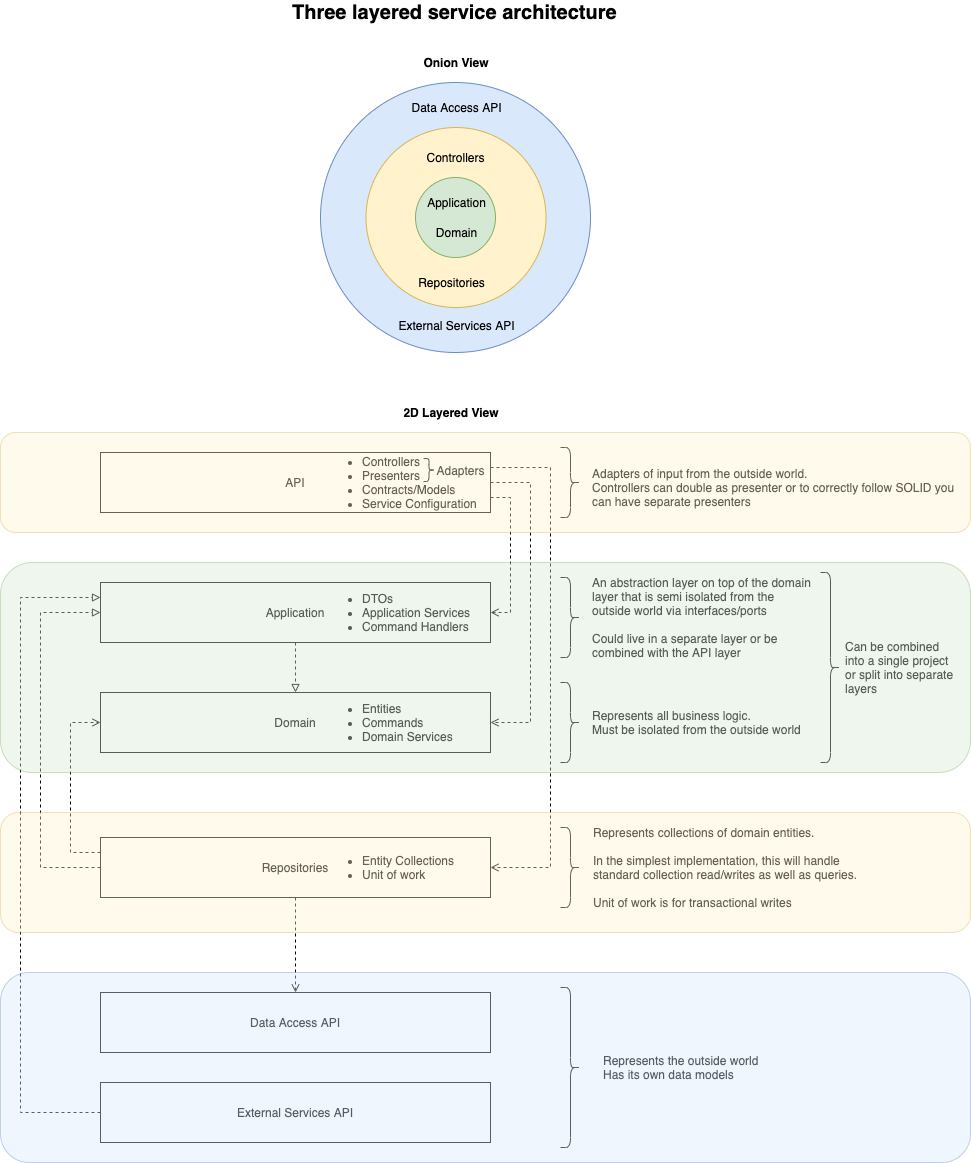

The diagram above was exported from draw.io. Its source (the exported page's mxGraphModel, read from the mxfile embedded in the PNG):
<mxGraphModel dx="1186" dy="1807" grid="1" gridSize="10" guides="1" tooltips="1" connect="1" arrows="1" fold="1" page="1" pageScale="1" pageWidth="850" pageHeight="1100" math="0" shadow="0">
  <root>
    <mxCell id="0" />
    <mxCell id="1" parent="0" />
    <mxCell id="0TVabzfHBMaViX4Cqzp_-69" value="Represents the outside world&lt;br&gt;Has its own data models" style="text;html=1;resizable=0;autosize=1;align=left;verticalAlign=middle;points=[];fillColor=none;strokeColor=none;rounded=0;" parent="1" vertex="1">
      <mxGeometry x="741" y="780" width="170" height="30" as="geometry" />
    </mxCell>
    <mxCell id="0TVabzfHBMaViX4Cqzp_-48" value="" style="ellipse;whiteSpace=wrap;html=1;aspect=fixed;glass=0;align=center;fillColor=#dae8fc;strokeColor=#6c8ebf;" parent="1" vertex="1">
      <mxGeometry x="460" y="-190" width="270" height="270" as="geometry" />
    </mxCell>
    <mxCell id="0TVabzfHBMaViX4Cqzp_-47" value="" style="ellipse;whiteSpace=wrap;html=1;aspect=fixed;glass=0;align=center;fillColor=#fff2cc;strokeColor=#d6b656;" parent="1" vertex="1">
      <mxGeometry x="505.5" y="-145" width="180" height="180" as="geometry" />
    </mxCell>
    <mxCell id="0TVabzfHBMaViX4Cqzp_-1" value="API" style="rounded=0;whiteSpace=wrap;html=1;labelPosition=center;verticalLabelPosition=middle;align=center;verticalAlign=middle;" parent="1" vertex="1">
      <mxGeometry x="240" y="180" width="390" height="60" as="geometry" />
    </mxCell>
    <mxCell id="0TVabzfHBMaViX4Cqzp_-16" style="edgeStyle=orthogonalEdgeStyle;rounded=0;orthogonalLoop=1;jettySize=auto;html=1;entryX=0.5;entryY=0;entryDx=0;entryDy=0;dashed=1;endArrow=block;endFill=0;" parent="1" source="0TVabzfHBMaViX4Cqzp_-2" target="0TVabzfHBMaViX4Cqzp_-12" edge="1">
      <mxGeometry relative="1" as="geometry" />
    </mxCell>
    <mxCell id="0TVabzfHBMaViX4Cqzp_-2" value="Application" style="rounded=0;whiteSpace=wrap;html=1;" parent="1" vertex="1">
      <mxGeometry x="240" y="310" width="390" height="60" as="geometry" />
    </mxCell>
    <mxCell id="0TVabzfHBMaViX4Cqzp_-31" style="edgeStyle=orthogonalEdgeStyle;rounded=0;orthogonalLoop=1;jettySize=auto;html=1;entryX=0;entryY=0.5;entryDx=0;entryDy=0;dashed=1;endArrow=block;endFill=0;" parent="1" source="0TVabzfHBMaViX4Cqzp_-3" target="0TVabzfHBMaViX4Cqzp_-2" edge="1">
      <mxGeometry relative="1" as="geometry">
        <Array as="points">
          <mxPoint x="180" y="595" />
          <mxPoint x="180" y="340" />
        </Array>
      </mxGeometry>
    </mxCell>
    <mxCell id="0TVabzfHBMaViX4Cqzp_-34" style="edgeStyle=orthogonalEdgeStyle;rounded=0;orthogonalLoop=1;jettySize=auto;html=1;entryX=0;entryY=0.5;entryDx=0;entryDy=0;exitX=0;exitY=0.25;exitDx=0;exitDy=0;dashed=1;endArrow=open;endFill=0;" parent="1" source="0TVabzfHBMaViX4Cqzp_-3" target="0TVabzfHBMaViX4Cqzp_-12" edge="1">
      <mxGeometry relative="1" as="geometry">
        <Array as="points">
          <mxPoint x="210" y="580" />
          <mxPoint x="210" y="450" />
        </Array>
      </mxGeometry>
    </mxCell>
    <mxCell id="0TVabzfHBMaViX4Cqzp_-63" style="edgeStyle=orthogonalEdgeStyle;rounded=0;orthogonalLoop=1;jettySize=auto;html=1;exitX=0.5;exitY=1;exitDx=0;exitDy=0;fontSize=20;entryX=0.5;entryY=0;entryDx=0;entryDy=0;dashed=1;endArrow=open;endFill=0;" parent="1" source="0TVabzfHBMaViX4Cqzp_-3" target="0TVabzfHBMaViX4Cqzp_-60" edge="1">
      <mxGeometry relative="1" as="geometry">
        <mxPoint x="410" y="690" as="targetPoint" />
      </mxGeometry>
    </mxCell>
    <mxCell id="0TVabzfHBMaViX4Cqzp_-3" value="Repositories" style="rounded=0;whiteSpace=wrap;html=1;" parent="1" vertex="1">
      <mxGeometry x="240" y="565" width="390" height="60" as="geometry" />
    </mxCell>
    <mxCell id="0TVabzfHBMaViX4Cqzp_-9" value="&lt;ul&gt;&lt;li&gt;DTOs&lt;/li&gt;&lt;li&gt;Application Services&lt;/li&gt;&lt;li&gt;Command Handlers&lt;/li&gt;&lt;/ul&gt;" style="text;html=1;strokeColor=none;fillColor=none;align=left;verticalAlign=middle;whiteSpace=wrap;rounded=0;" parent="1" vertex="1">
      <mxGeometry x="460" y="310" width="170" height="60" as="geometry" />
    </mxCell>
    <mxCell id="0TVabzfHBMaViX4Cqzp_-20" style="edgeStyle=orthogonalEdgeStyle;rounded=0;orthogonalLoop=1;jettySize=auto;html=1;exitX=1;exitY=0.75;exitDx=0;exitDy=0;entryX=1;entryY=0.5;entryDx=0;entryDy=0;dashed=1;endArrow=open;endFill=0;" parent="1" source="0TVabzfHBMaViX4Cqzp_-10" target="0TVabzfHBMaViX4Cqzp_-9" edge="1">
      <mxGeometry relative="1" as="geometry">
        <Array as="points">
          <mxPoint x="650" y="225" />
          <mxPoint x="650" y="340" />
        </Array>
      </mxGeometry>
    </mxCell>
    <mxCell id="0TVabzfHBMaViX4Cqzp_-32" style="edgeStyle=orthogonalEdgeStyle;rounded=0;orthogonalLoop=1;jettySize=auto;html=1;exitX=1;exitY=0.5;exitDx=0;exitDy=0;entryX=1;entryY=0.5;entryDx=0;entryDy=0;dashed=1;endArrow=open;endFill=0;" parent="1" source="0TVabzfHBMaViX4Cqzp_-10" target="0TVabzfHBMaViX4Cqzp_-17" edge="1">
      <mxGeometry relative="1" as="geometry">
        <Array as="points">
          <mxPoint x="670" y="210" />
          <mxPoint x="670" y="450" />
        </Array>
      </mxGeometry>
    </mxCell>
    <mxCell id="0TVabzfHBMaViX4Cqzp_-33" style="edgeStyle=orthogonalEdgeStyle;rounded=0;orthogonalLoop=1;jettySize=auto;html=1;entryX=1;entryY=0.5;entryDx=0;entryDy=0;exitX=1;exitY=0.25;exitDx=0;exitDy=0;dashed=1;endArrow=open;endFill=0;" parent="1" source="0TVabzfHBMaViX4Cqzp_-10" target="0TVabzfHBMaViX4Cqzp_-11" edge="1">
      <mxGeometry relative="1" as="geometry">
        <Array as="points">
          <mxPoint x="690" y="195" />
          <mxPoint x="690" y="595" />
        </Array>
      </mxGeometry>
    </mxCell>
    <mxCell id="0TVabzfHBMaViX4Cqzp_-10" value="&lt;ul&gt;&lt;li&gt;Controllers&lt;/li&gt;&lt;li&gt;Presenters&lt;/li&gt;&lt;li&gt;Contracts/Models&lt;/li&gt;&lt;li&gt;Service Configuration&lt;/li&gt;&lt;/ul&gt;" style="text;html=1;strokeColor=none;fillColor=none;align=left;verticalAlign=middle;whiteSpace=wrap;rounded=0;" parent="1" vertex="1">
      <mxGeometry x="460" y="180" width="170" height="60" as="geometry" />
    </mxCell>
    <mxCell id="0TVabzfHBMaViX4Cqzp_-11" value="&lt;ul&gt;&lt;li&gt;Entity Collections&lt;/li&gt;&lt;li&gt;Unit of work&lt;/li&gt;&lt;/ul&gt;" style="text;html=1;strokeColor=none;fillColor=none;align=left;verticalAlign=middle;whiteSpace=wrap;rounded=0;" parent="1" vertex="1">
      <mxGeometry x="460" y="565" width="170" height="60" as="geometry" />
    </mxCell>
    <mxCell id="0TVabzfHBMaViX4Cqzp_-12" value="Domain" style="rounded=0;whiteSpace=wrap;html=1;" parent="1" vertex="1">
      <mxGeometry x="240" y="420" width="390" height="60" as="geometry" />
    </mxCell>
    <mxCell id="0TVabzfHBMaViX4Cqzp_-17" value="&lt;ul&gt;&lt;li&gt;Entities&lt;/li&gt;&lt;li&gt;Commands&lt;/li&gt;&lt;li&gt;Domain Services&lt;/li&gt;&lt;/ul&gt;" style="text;html=1;strokeColor=none;fillColor=none;align=left;verticalAlign=middle;whiteSpace=wrap;rounded=0;" parent="1" vertex="1">
      <mxGeometry x="460" y="420" width="170" height="60" as="geometry" />
    </mxCell>
    <mxCell id="0TVabzfHBMaViX4Cqzp_-21" value="Three layered service architecture" style="text;html=1;strokeColor=none;fillColor=none;align=left;verticalAlign=middle;whiteSpace=wrap;rounded=0;fontStyle=1;fontSize=20;" parent="1" vertex="1">
      <mxGeometry x="430" y="-270" width="340" height="20" as="geometry" />
    </mxCell>
    <mxCell id="0TVabzfHBMaViX4Cqzp_-22" value="" style="shape=curlyBracket;whiteSpace=wrap;html=1;rounded=1;align=left;rotation=-180;" parent="1" vertex="1">
      <mxGeometry x="960" y="300" width="20" height="190" as="geometry" />
    </mxCell>
    <mxCell id="0TVabzfHBMaViX4Cqzp_-23" value="Can be combined&lt;br&gt;into a single project&lt;br&gt;or split into separate&lt;br&gt;layers" style="text;html=1;resizable=0;autosize=1;align=left;verticalAlign=middle;points=[];fillColor=none;strokeColor=none;rounded=0;" parent="1" vertex="1">
      <mxGeometry x="983" y="365" width="120" height="60" as="geometry" />
    </mxCell>
    <mxCell id="0TVabzfHBMaViX4Cqzp_-24" value="" style="shape=curlyBracket;whiteSpace=wrap;html=1;rounded=1;align=left;rotation=-180;" parent="1" vertex="1">
      <mxGeometry x="700" y="410" width="20" height="80" as="geometry" />
    </mxCell>
    <mxCell id="0TVabzfHBMaViX4Cqzp_-25" value="Represents all business logic.&lt;br&gt;Must be isolated from the outside world" style="text;html=1;resizable=0;autosize=1;align=left;verticalAlign=middle;points=[];fillColor=none;strokeColor=none;rounded=0;" parent="1" vertex="1">
      <mxGeometry x="730" y="435" width="220" height="30" as="geometry" />
    </mxCell>
    <mxCell id="0TVabzfHBMaViX4Cqzp_-26" value="" style="shape=curlyBracket;whiteSpace=wrap;html=1;rounded=1;align=left;rotation=-180;size=0.5;" parent="1" vertex="1">
      <mxGeometry x="700" y="555" width="20" height="80" as="geometry" />
    </mxCell>
    <mxCell id="0TVabzfHBMaViX4Cqzp_-27" value="Represents collections of domain entities.&lt;br&gt;&lt;br&gt;In the simplest implementation, this will handle&lt;br&gt;standard collection read/writes as well as queries.&lt;br&gt;&lt;br&gt;Unit of work is for transactional writes" style="text;html=1;resizable=0;autosize=1;align=left;verticalAlign=middle;points=[];fillColor=none;strokeColor=none;rounded=0;" parent="1" vertex="1">
      <mxGeometry x="731" y="550" width="280" height="90" as="geometry" />
    </mxCell>
    <mxCell id="0TVabzfHBMaViX4Cqzp_-28" value="" style="shape=curlyBracket;whiteSpace=wrap;html=1;rounded=1;align=left;rotation=-180;" parent="1" vertex="1">
      <mxGeometry x="700" y="305" width="20" height="80" as="geometry" />
    </mxCell>
    <mxCell id="0TVabzfHBMaViX4Cqzp_-29" value="An abstraction layer on top of the domain&lt;br&gt;layer that is semi isolated from the&lt;br&gt;outside world via interfaces/ports&lt;br&gt;&lt;br&gt;Could live in a separate layer or be&lt;br&gt;combined with the API layer" style="text;html=1;resizable=0;autosize=1;align=left;verticalAlign=middle;points=[];fillColor=none;strokeColor=none;rounded=0;" parent="1" vertex="1">
      <mxGeometry x="730" y="300" width="230" height="90" as="geometry" />
    </mxCell>
    <mxCell id="0TVabzfHBMaViX4Cqzp_-35" value="" style="shape=curlyBracket;whiteSpace=wrap;html=1;rounded=1;align=left;rotation=-180;" parent="1" vertex="1">
      <mxGeometry x="700" y="175" width="20" height="70" as="geometry" />
    </mxCell>
    <mxCell id="0TVabzfHBMaViX4Cqzp_-36" value="Adapters of input from the outside world.&lt;br&gt;Controllers can double as presenter or to correctly follow SOLID you&lt;br&gt;can have separate presenters" style="text;html=1;resizable=0;autosize=1;align=left;verticalAlign=middle;points=[];fillColor=none;strokeColor=none;rounded=0;" parent="1" vertex="1">
      <mxGeometry x="730" y="190" width="380" height="50" as="geometry" />
    </mxCell>
    <mxCell id="0TVabzfHBMaViX4Cqzp_-37" value="" style="shape=curlyBracket;whiteSpace=wrap;html=1;rounded=1;align=left;rotation=-180;size=0.5;" parent="1" vertex="1">
      <mxGeometry x="563" y="186" width="11" height="23" as="geometry" />
    </mxCell>
    <mxCell id="0TVabzfHBMaViX4Cqzp_-38" value="Adapters" style="text;html=1;resizable=0;autosize=1;align=center;verticalAlign=middle;points=[];fillColor=none;strokeColor=none;rounded=0;" parent="1" vertex="1">
      <mxGeometry x="570" y="187.5" width="60" height="20" as="geometry" />
    </mxCell>
    <mxCell id="0TVabzfHBMaViX4Cqzp_-46" value="" style="ellipse;whiteSpace=wrap;html=1;aspect=fixed;glass=0;align=center;fillColor=#d5e8d4;strokeColor=#82b366;" parent="1" vertex="1">
      <mxGeometry x="555" y="-95" width="80" height="80" as="geometry" />
    </mxCell>
    <mxCell id="0TVabzfHBMaViX4Cqzp_-49" value="Application" style="text;html=1;resizable=0;autosize=1;align=center;verticalAlign=middle;points=[];fillColor=none;strokeColor=none;rounded=0;glass=0;opacity=50;" parent="1" vertex="1">
      <mxGeometry x="560.5" y="-80" width="70" height="20" as="geometry" />
    </mxCell>
    <mxCell id="0TVabzfHBMaViX4Cqzp_-50" value="Controllers" style="text;html=1;resizable=0;autosize=1;align=center;verticalAlign=middle;points=[];fillColor=none;strokeColor=none;rounded=0;glass=0;opacity=50;" parent="1" vertex="1">
      <mxGeometry x="560" y="-125" width="70" height="20" as="geometry" />
    </mxCell>
    <mxCell id="0TVabzfHBMaViX4Cqzp_-52" value="Repositories" style="text;html=1;resizable=0;autosize=1;align=center;verticalAlign=middle;points=[];fillColor=none;strokeColor=none;rounded=0;glass=0;opacity=50;" parent="1" vertex="1">
      <mxGeometry x="550.5" width="80" height="20" as="geometry" />
    </mxCell>
    <mxCell id="0TVabzfHBMaViX4Cqzp_-53" value="Data Access API" style="text;html=1;resizable=0;autosize=1;align=center;verticalAlign=middle;points=[];fillColor=none;strokeColor=none;rounded=0;glass=0;opacity=50;" parent="1" vertex="1">
      <mxGeometry x="545.5" y="-175" width="100" height="20" as="geometry" />
    </mxCell>
    <mxCell id="0TVabzfHBMaViX4Cqzp_-55" value="Domain" style="text;html=1;resizable=0;autosize=1;align=center;verticalAlign=middle;points=[];fillColor=none;strokeColor=none;rounded=0;glass=0;opacity=50;" parent="1" vertex="1">
      <mxGeometry x="565.5" y="-50" width="60" height="20" as="geometry" />
    </mxCell>
    <mxCell id="0TVabzfHBMaViX4Cqzp_-56" value="External Services API" style="text;html=1;resizable=0;autosize=1;align=center;verticalAlign=middle;points=[];fillColor=none;strokeColor=none;rounded=0;glass=0;opacity=50;" parent="1" vertex="1">
      <mxGeometry x="530.5" y="43" width="130" height="20" as="geometry" />
    </mxCell>
    <mxCell id="0TVabzfHBMaViX4Cqzp_-57" value="Onion View" style="text;html=1;strokeColor=none;fillColor=none;align=center;verticalAlign=middle;whiteSpace=wrap;rounded=0;fontStyle=1" parent="1" vertex="1">
      <mxGeometry x="495.5" y="-220" width="200" height="20" as="geometry" />
    </mxCell>
    <mxCell id="0TVabzfHBMaViX4Cqzp_-58" value="2D Layered View" style="text;html=1;strokeColor=none;fillColor=none;align=center;verticalAlign=middle;whiteSpace=wrap;rounded=0;fontStyle=1" parent="1" vertex="1">
      <mxGeometry x="490.5" y="130" width="200" height="20" as="geometry" />
    </mxCell>
    <mxCell id="0TVabzfHBMaViX4Cqzp_-60" value="Data Access API" style="rounded=0;whiteSpace=wrap;html=1;" parent="1" vertex="1">
      <mxGeometry x="240" y="720" width="390" height="60" as="geometry" />
    </mxCell>
    <mxCell id="0TVabzfHBMaViX4Cqzp_-70" style="edgeStyle=orthogonalEdgeStyle;rounded=0;orthogonalLoop=1;jettySize=auto;html=1;fontSize=20;entryX=0;entryY=0.25;entryDx=0;entryDy=0;dashed=1;endArrow=block;endFill=0;" parent="1" source="0TVabzfHBMaViX4Cqzp_-61" target="0TVabzfHBMaViX4Cqzp_-2" edge="1">
      <mxGeometry relative="1" as="geometry">
        <mxPoint x="100" y="300" as="targetPoint" />
        <Array as="points">
          <mxPoint x="160" y="840" />
          <mxPoint x="160" y="325" />
        </Array>
      </mxGeometry>
    </mxCell>
    <mxCell id="0TVabzfHBMaViX4Cqzp_-61" value="External Services API" style="rounded=0;whiteSpace=wrap;html=1;" parent="1" vertex="1">
      <mxGeometry x="240" y="810" width="390" height="60" as="geometry" />
    </mxCell>
    <mxCell id="0TVabzfHBMaViX4Cqzp_-65" value="" style="shape=curlyBracket;whiteSpace=wrap;html=1;rounded=1;align=left;rotation=-180;" parent="1" vertex="1">
      <mxGeometry x="700" y="715" width="20" height="160" as="geometry" />
    </mxCell>
    <mxCell id="0TVabzfHBMaViX4Cqzp_-62" value="" style="rounded=1;whiteSpace=wrap;html=1;align=left;fillColor=#dae8fc;strokeColor=#6c8ebf;glass=0;opacity=40;" parent="1" vertex="1">
      <mxGeometry x="140" y="700" width="970" height="190" as="geometry" />
    </mxCell>
    <mxCell id="0TVabzfHBMaViX4Cqzp_-42" value="" style="rounded=1;whiteSpace=wrap;html=1;align=left;fillColor=#fff2cc;strokeColor=#d6b656;glass=0;opacity=40;" parent="1" vertex="1">
      <mxGeometry x="140" y="160" width="970" height="100" as="geometry" />
    </mxCell>
    <mxCell id="0TVabzfHBMaViX4Cqzp_-44" value="" style="rounded=1;whiteSpace=wrap;html=1;align=left;fillColor=#fff2cc;strokeColor=#d6b656;glass=0;opacity=40;" parent="1" vertex="1">
      <mxGeometry x="140" y="540" width="970" height="120" as="geometry" />
    </mxCell>
    <mxCell id="0TVabzfHBMaViX4Cqzp_-43" value="" style="rounded=1;whiteSpace=wrap;html=1;align=left;fillColor=#d5e8d4;strokeColor=#82b366;glass=0;opacity=40;" parent="1" vertex="1">
      <mxGeometry x="140" y="290" width="970" height="210" as="geometry" />
    </mxCell>
  </root>
</mxGraphModel>